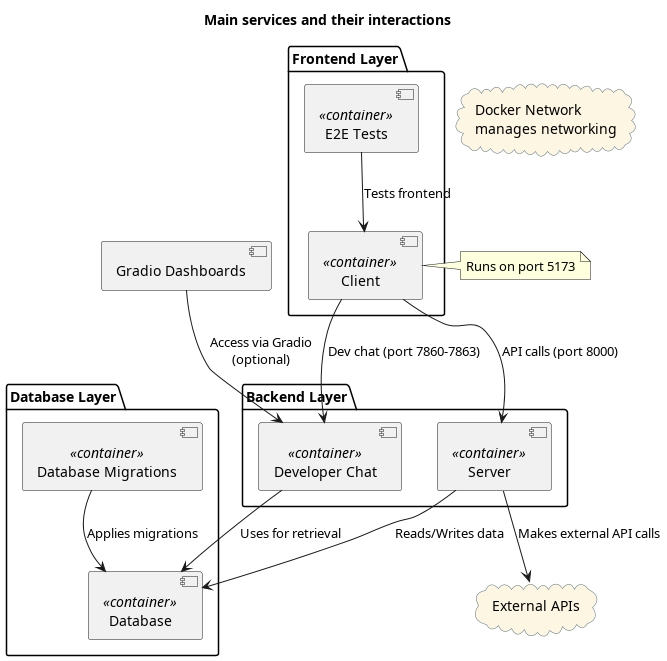

The diagram above was rendered by PlantUML. Its source (embedded in the PNG):
@startuml
title Main services and their interactions
skinparam rectangle {
    BackgroundColor #FDF6E3
    BorderColor #586e75
}
skinparam cloud {
    BackgroundColor #FDF6E3
    BorderColor #586e75
}

cloud "Docker Network\nmanages networking" as DockerNetwork

package "Database Layer" {
    [Database] <<container>> 
    [Database Migrations] <<container>> 
}

package "Backend Layer" {
    [Server] <<container>> 
    [Developer Chat] <<container>> 
}

package "Frontend Layer" {
    [Client] <<container>> 
    [E2E Tests] <<container>>
}

cloud "External APIs" as ExternalAPIs

[Database Migrations] --> [Database] : Applies migrations
[Server] --> [Database] : Reads/Writes data
[Client] --> [Server] : API calls (port 8000)
[Client] --> [Developer Chat] : Dev chat (port 7860-7863)
[Gradio Dashboards] --> [Developer Chat] : Access via Gradio\n(optional)
[E2E Tests] --> [Client] : Tests frontend
[Server] --> ExternalAPIs : Makes external API calls
[Developer Chat] --> [Database] : Uses for retrieval

note right of Client
Runs on port 5173
end note

@enduml